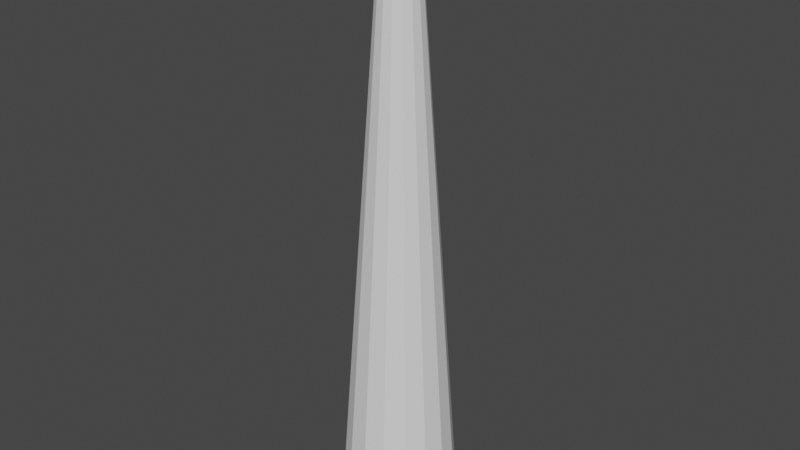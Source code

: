 # Source: cruncher.blend  (saved by Blender 2.90.8; exported with 4.5.12 LTS)
import bpy
from mathutils import Matrix  # noqa: F401  (used for matrix-valued properties, if any)

bpy.ops.wm.read_factory_settings(use_empty=True)
scene = bpy.context.scene
scene.name = 'Scene'

# ---- collections
col_collection = bpy.data.collections.new('Collection'); scene.collection.children.link(col_collection)

# ---- world
world_world = bpy.data.worlds.new('World'); scene.world = world_world
world_world.use_nodes = True; world_world.node_tree.nodes.clear()
_N = world_world.node_tree.nodes; _L = world_world.node_tree.links
n0 = _N.new('ShaderNodeOutputWorld'); n0.name = 'World Output'; n0.location = (300, 300)
n1 = _N.new('ShaderNodeBackground'); n1.name = 'Background'; n1.location = (10, 300)
n1.inputs[0].default_value = (0.05088, 0.05088, 0.05088, 1.0)
_L.new(n1.outputs[0], n0.inputs[0])
n0.is_active_output = True
world_world.color = (0.05088, 0.05088, 0.05088)
world_world.use_sun_shadow = False
world_world.sun_shadow_jitter_overblur = 0.0

# ---- meshes
me_circle = bpy.data.meshes.new('Circle')
me_circle.from_pydata([(0.0, 1.0, 0.3612), (-0.3827, 0.9239, 0.3612), (-0.7071, 0.7071, 0.3612), (-0.9239, 0.3827, 0.3612), (-1.0, -4.371e-08, 0.3612), (-0.9239, -0.3827, 0.3612), (-0.7071, -0.7071, 0.3612), (-0.3827, -0.9239, 0.3612), (-1.51e-07, -1.0, 0.3612), (0.3827, -0.9239, 0.3612), (0.7071, -0.7071, 0.3612), (0.9239, -0.3827, 0.3612), (1.0, 1.192e-08, 0.3612), (0.9239, 0.3827, 0.3612), (0.7071, 0.7071, 0.3612), (0.3827, 0.9239, 0.3612), (-2.702e-08, 0.2746, 10.42), (-0.1051, 0.2537, 10.42), (-0.1941, 0.1941, 10.42), (-0.2537, 0.1051, 10.42), (-0.2746, -3.894e-09, 10.42), (-0.2537, -0.1051, 10.42), (-0.1941, -0.1941, 10.42), (-0.1051, -0.2537, 10.42), (-6.848e-08, -0.2746, 10.42), (0.1051, -0.2537, 10.42), (0.1941, -0.1941, 10.42), (0.2537, -0.1051, 10.42), (0.2746, 1.138e-08, 10.42), (0.2537, 0.1051, 10.42), (0.1941, 0.1941, 10.42), (0.1051, 0.2537, 10.42), (-0.355, -8.308e-09, 9.303), (-0.4356, -1.273e-08, 8.186), (-0.5162, -1.716e-08, 7.068), (-0.5968, -2.158e-08, 5.951), (-0.6774, -2.6e-08, 4.833), (-0.758, -3.043e-08, 3.716), (-0.8386, -3.485e-08, 2.599), (-0.9192, -3.928e-08, 1.481), (-0.8492, -0.3518, 1.481), (-0.7748, -0.3209, 2.599), (-0.7003, -0.2901, 3.716), (-0.6258, -0.2592, 4.833), (-0.5514, -0.2284, 5.951), (-0.4769, -0.1975, 7.068), (-0.4024, -0.1667, 8.186), (-0.328, -0.1358, 9.303), (0.355, 1.144e-08, 9.303), (0.4356, 1.15e-08, 8.186), (0.5162, 1.156e-08, 7.068), (0.5968, 1.162e-08, 5.951), (0.6774, 1.168e-08, 4.833), (0.758, 1.174e-08, 3.716), (0.8386, 1.18e-08, 2.599), (0.9192, 1.186e-08, 1.481), (0.8492, 0.3518, 1.481), (0.7748, 0.3209, 2.599), (0.7003, 0.2901, 3.716), (0.6258, 0.2592, 4.833), (0.5514, 0.2284, 5.951), (0.4769, 0.1975, 7.068), (0.4024, 0.1667, 8.186), (0.328, 0.1358, 9.303), (-0.65, -0.65, 1.481), (-0.593, -0.593, 2.599), (-0.536, -0.536, 3.716), (-0.479, -0.479, 4.833), (-0.422, -0.422, 5.951), (-0.365, -0.365, 7.068), (-0.308, -0.308, 8.186), (-0.251, -0.251, 9.303), (0.65, 0.65, 1.481), (0.593, 0.593, 2.599), (0.536, 0.536, 3.716), (0.479, 0.479, 4.833), (0.422, 0.422, 5.951), (0.365, 0.365, 7.068), (0.308, 0.308, 8.186), (0.251, 0.251, 9.303), (-0.3518, -0.8492, 1.481), (-0.3209, -0.7748, 2.599), (-0.2901, -0.7003, 3.716), (-0.2592, -0.6258, 4.833), (-0.2284, -0.5514, 5.951), (-0.1975, -0.4769, 7.068), (-0.1667, -0.4024, 8.186), (-0.1358, -0.328, 9.303), (0.3518, 0.8492, 1.481), (0.3209, 0.7748, 2.599), (0.2901, 0.7003, 3.716), (0.2592, 0.6258, 4.833), (0.2284, 0.5514, 5.951), (0.1975, 0.4769, 7.068), (0.1667, 0.4024, 8.186), (0.1358, 0.328, 9.303), (-1.418e-07, -0.9192, 1.481), (-1.326e-07, -0.8386, 2.599), (-1.235e-07, -0.758, 3.716), (-1.143e-07, -0.6774, 4.833), (-1.051e-07, -0.5968, 5.951), (-9.597e-08, -0.5162, 7.068), (-8.68e-08, -0.4356, 8.186), (-7.763e-08, -0.355, 9.303), (-2.403e-08, 0.355, 9.303), (-2.103e-08, 0.4356, 8.186), (-1.802e-08, 0.5162, 7.068), (-1.502e-08, 0.5968, 5.951), (-1.202e-08, 0.6774, 4.833), (-9.015e-09, 0.758, 3.716), (-6.013e-09, 0.8386, 2.599), (-3.01e-09, 0.9192, 1.481), (-0.3518, 0.8492, 1.481), (-0.3209, 0.7748, 2.599), (-0.2901, 0.7003, 3.716), (-0.2592, 0.6258, 4.833), (-0.2284, 0.5514, 5.951), (-0.1975, 0.4769, 7.068), (-0.1667, 0.4024, 8.186), (-0.1358, 0.328, 9.303), (0.3518, -0.8492, 1.481), (0.3209, -0.7748, 2.599), (0.2901, -0.7003, 3.716), (0.2592, -0.6258, 4.833), (0.2284, -0.5514, 5.951), (0.1975, -0.4769, 7.068), (0.1667, -0.4024, 8.186), (0.1358, -0.328, 9.303), (-0.65, 0.65, 1.481), (-0.593, 0.593, 2.599), (-0.536, 0.536, 3.716), (-0.479, 0.479, 4.833), (-0.422, 0.422, 5.951), (-0.365, 0.365, 7.068), (-0.308, 0.308, 8.186), (-0.251, 0.251, 9.303), (0.65, -0.65, 1.481), (0.593, -0.593, 2.599), (0.536, -0.536, 3.716), (0.479, -0.479, 4.833), (0.422, -0.422, 5.951), (0.365, -0.365, 7.068), (0.308, -0.308, 8.186), (0.251, -0.251, 9.303), (-0.8492, 0.3518, 1.481), (-0.7748, 0.3209, 2.599), (-0.7003, 0.2901, 3.716), (-0.6258, 0.2592, 4.833), (-0.5514, 0.2284, 5.951), (-0.4769, 0.1975, 7.068), (-0.4024, 0.1667, 8.186), (-0.328, 0.1358, 9.303), (0.8492, -0.3518, 1.481), (0.7748, -0.3209, 2.599), (0.7003, -0.2901, 3.716), (0.6258, -0.2592, 4.833), (0.5514, -0.2284, 5.951), (0.4769, -0.1975, 7.068), (0.4024, -0.1667, 8.186), (0.328, -0.1358, 9.303), (-3.137e-08, 0.2115, 10.51), (-0.08094, 0.1954, 10.51), (-0.1496, 0.1496, 10.51), (-0.1954, 0.08094, 10.51), (-0.2115, -1.635e-09, 10.51), (-0.1954, -0.08094, 10.51), (-0.1496, -0.1496, 10.51), (-0.08094, -0.1954, 10.51), (-6.331e-08, -0.2115, 10.51), (0.08094, -0.1954, 10.51), (0.1496, -0.1496, 10.51), (0.1954, -0.08094, 10.51), (0.2115, 1.013e-08, 10.51), (0.1954, 0.08094, 10.51), (0.1496, 0.1496, 10.51), (0.08094, 0.1954, 10.51), (-3.456e-08, 0.1124, 10.57), (-0.04303, 0.1039, 10.57), (-0.07951, 0.07951, 10.57), (-0.1039, 0.04303, 10.57), (-0.1124, 8.758e-10, 10.57), (-0.1039, -0.04303, 10.57), (-0.07951, -0.07951, 10.57), (-0.04303, -0.1039, 10.57), (-5.154e-08, -0.1124, 10.57), (0.04303, -0.1039, 10.57), (0.07951, -0.07951, 10.57), (0.1039, -0.04303, 10.57), (0.1124, 7.131e-09, 10.57), (0.1039, 0.04303, 10.57), (0.07951, 0.07951, 10.57), (0.04303, 0.1039, 10.57), (-0.07598, 0.02938, 10.57), (-0.05963, -0.0247, 10.57), (-0.03295, -0.0745, 10.57), (-0.02329, 0.05622, 10.57), (-2.421e-08, 1.583e-08, 10.57), (0.02329, -0.05622, 10.57), (0.03295, 0.0745, 10.57), (0.05963, 0.0247, 10.57), (0.07598, -0.02938, 10.57), (-2.067e-08, 0.445, -0.00098), (-0.1703, 0.4111, -0.00098), (-0.3147, 0.3147, -0.00098), (-0.4111, 0.1703, -0.00098), (-0.445, -1.325e-08, -0.00098), (-0.4111, -0.1703, -0.00098), (-0.3147, -0.3147, -0.00098), (-0.1703, -0.4111, -0.00098), (-8.787e-08, -0.445, -0.00098), (0.1703, -0.4111, -0.00098), (0.3147, -0.3147, -0.00098), (0.4111, -0.1703, -0.00098), (0.445, 1.151e-08, -0.00098), (0.4111, 0.1703, -0.00098), (0.3147, 0.3147, -0.00098), (0.1703, 0.4111, -0.00098), (-0.007646, 0.3223, -0.00098), (-0.1806, 0.1806, -0.00098), (-0.3223, 0.007646, -0.00098), (0.1703, 0.1703, -0.00098), (-5.215e-08, -7.451e-09, -0.00098), (-0.1703, -0.1703, -0.00098), (0.3223, -0.007646, -0.00098), (0.1806, -0.1806, -0.00098), (0.007646, -0.3223, -0.00098)], [], [(32, 47, 21, 20), (48, 63, 29, 28), (47, 71, 22, 21), (63, 79, 30, 29), (71, 87, 23, 22), (79, 95, 31, 30), (87, 103, 24, 23), (104, 119, 17, 16), (95, 104, 16, 31), (103, 127, 25, 24), (119, 135, 18, 17), (127, 143, 26, 25), (135, 151, 19, 18), (143, 159, 27, 26), (151, 32, 20, 19), (159, 48, 28, 27), (11, 12, 55, 152), (152, 55, 54, 153), (153, 54, 53, 154), (154, 53, 52, 155), (155, 52, 51, 156), (156, 51, 50, 157), (157, 50, 49, 158), (158, 49, 48, 159), (3, 4, 39, 144), (144, 39, 38, 145), (145, 38, 37, 146), (146, 37, 36, 147), (147, 36, 35, 148), (148, 35, 34, 149), (149, 34, 33, 150), (150, 33, 32, 151), (10, 11, 152, 136), (136, 152, 153, 137), (137, 153, 154, 138), (138, 154, 155, 139), (139, 155, 156, 140), (140, 156, 157, 141), (141, 157, 158, 142), (142, 158, 159, 143), (2, 3, 144, 128), (128, 144, 145, 129), (129, 145, 146, 130), (130, 146, 147, 131), (131, 147, 148, 132), (132, 148, 149, 133), (133, 149, 150, 134), (134, 150, 151, 135), (9, 10, 136, 120), (120, 136, 137, 121), (121, 137, 138, 122), (122, 138, 139, 123), (123, 139, 140, 124), (124, 140, 141, 125), (125, 141, 142, 126), (126, 142, 143, 127), (1, 2, 128, 112), (112, 128, 129, 113), (113, 129, 130, 114), (114, 130, 131, 115), (115, 131, 132, 116), (116, 132, 133, 117), (117, 133, 134, 118), (118, 134, 135, 119), (8, 9, 120, 96), (96, 120, 121, 97), (97, 121, 122, 98), (98, 122, 123, 99), (99, 123, 124, 100), (100, 124, 125, 101), (101, 125, 126, 102), (102, 126, 127, 103), (15, 0, 111, 88), (88, 111, 110, 89), (89, 110, 109, 90), (90, 109, 108, 91), (91, 108, 107, 92), (92, 107, 106, 93), (93, 106, 105, 94), (94, 105, 104, 95), (0, 1, 112, 111), (111, 112, 113, 110), (110, 113, 114, 109), (109, 114, 115, 108), (108, 115, 116, 107), (107, 116, 117, 106), (106, 117, 118, 105), (105, 118, 119, 104), (7, 8, 96, 80), (80, 96, 97, 81), (81, 97, 98, 82), (82, 98, 99, 83), (83, 99, 100, 84), (84, 100, 101, 85), (85, 101, 102, 86), (86, 102, 103, 87), (14, 15, 88, 72), (72, 88, 89, 73), (73, 89, 90, 74), (74, 90, 91, 75), (75, 91, 92, 76), (76, 92, 93, 77), (77, 93, 94, 78), (78, 94, 95, 79), (6, 7, 80, 64), (64, 80, 81, 65), (65, 81, 82, 66), (66, 82, 83, 67), (67, 83, 84, 68), (68, 84, 85, 69), (69, 85, 86, 70), (70, 86, 87, 71), (13, 14, 72, 56), (56, 72, 73, 57), (57, 73, 74, 58), (58, 74, 75, 59), (59, 75, 76, 60), (60, 76, 77, 61), (61, 77, 78, 62), (62, 78, 79, 63), (5, 6, 64, 40), (40, 64, 65, 41), (41, 65, 66, 42), (42, 66, 67, 43), (43, 67, 68, 44), (44, 68, 69, 45), (45, 69, 70, 46), (46, 70, 71, 47), (12, 13, 56, 55), (55, 56, 57, 54), (54, 57, 58, 53), (53, 58, 59, 52), (52, 59, 60, 51), (51, 60, 61, 50), (50, 61, 62, 49), (49, 62, 63, 48), (4, 5, 40, 39), (39, 40, 41, 38), (38, 41, 42, 37), (37, 42, 43, 36), (36, 43, 44, 35), (35, 44, 45, 34), (34, 45, 46, 33), (33, 46, 47, 32), (26, 27, 171, 170), (19, 20, 164, 163), (27, 28, 172, 171), (20, 21, 165, 164), (28, 29, 173, 172), (21, 22, 166, 165), (29, 30, 174, 173), (22, 23, 167, 166), (30, 31, 175, 174), (23, 24, 168, 167), (16, 17, 161, 160), (31, 16, 160, 175), (24, 25, 169, 168), (17, 18, 162, 161), (25, 26, 170, 169), (18, 19, 163, 162), (163, 164, 180, 179), (171, 172, 188, 187), (164, 165, 181, 180), (172, 173, 189, 188), (165, 166, 182, 181), (173, 174, 190, 189), (166, 167, 183, 182), (174, 175, 191, 190), (167, 168, 184, 183), (160, 161, 177, 176), (175, 160, 176, 191), (168, 169, 185, 184), (161, 162, 178, 177), (169, 170, 186, 185), (162, 163, 179, 178), (170, 171, 187, 186), (180, 192, 178, 179), (192, 195, 177, 178), (195, 198, 176, 177), (198, 190, 191, 176), (181, 193, 192, 180), (193, 196, 195, 192), (196, 199, 198, 195), (199, 189, 190, 198), (182, 194, 193, 181), (194, 197, 196, 193), (197, 200, 199, 196), (200, 188, 189, 199), (183, 184, 194, 182), (184, 185, 197, 194), (185, 186, 200, 197), (186, 187, 188, 200), (3, 2, 203, 204), (11, 10, 211, 212), (4, 3, 204, 205), (12, 11, 212, 213), (5, 4, 205, 206), (13, 12, 213, 214), (6, 5, 206, 207), (14, 13, 214, 215), (7, 6, 207, 208), (15, 14, 215, 216), (8, 7, 208, 209), (1, 0, 201, 202), (0, 15, 216, 201), (9, 8, 209, 210), (2, 1, 202, 203), (10, 9, 210, 211), (201, 216, 217, 202), (216, 215, 220, 217), (215, 214, 223, 220), (214, 213, 212, 223), (202, 217, 218, 203), (217, 220, 221, 218), (220, 223, 224, 221), (223, 212, 211, 224), (203, 218, 219, 204), (218, 221, 222, 219), (221, 224, 225, 222), (224, 211, 210, 225), (204, 219, 206, 205), (219, 222, 207, 206), (222, 225, 208, 207), (225, 210, 209, 208)])
_uv = me_circle.uv_layers.new(name='UVMap')
_uv.uv.foreach_set('vector', [0.0, 0.0, 0.0, 0.0, 0.0, 0.0, 0.0, 0.0, 0.0, 0.0, 0.0, 0.0, 0.0, 0.0, 0.0, 0.0, 0.0, 0.0, 0.0, 0.0, 0.0, 0.0, 0.0, 0.0, 0.0, 0.0, 0.0, 0.0, 0.0, 0.0, 0.0, 0.0, 0.0, 0.0, 0.0, 0.0, 0.0, 0.0, 0.0, 0.0, 0.0, 0.0, 0.0, 0.0, 0.0, 0.0, 0.0, 0.0, 0.0, 0.0, 0.0, 0.0, 0.0, 0.0, 0.0, 0.0, 0.0, 0.0, 0.0, 0.0, 0.0, 0.0, 0.0, 0.0, 0.0, 0.0, 0.0, 0.0, 0.0, 0.0, 0.0, 0.0, 0.0, 0.0, 0.0, 0.0, 0.0, 0.0, 0.0, 0.0, 0.0, 0.0, 0.0, 0.0, 0.0, 0.0, 0.0, 0.0, 0.0, 0.0, 0.0, 0.0, 0.0, 0.0, 0.0, 0.0, 0.0, 0.0, 0.0, 0.0, 0.0, 0.0, 0.0, 0.0, 0.0, 0.0, 0.0, 0.0, 0.0, 0.0, 0.0, 0.0, 0.0, 0.0, 0.0, 0.0, 0.0, 0.0, 0.0, 0.0, 0.0, 0.0, 0.0, 0.0, 0.0, 0.0, 0.0, 0.0, 0.0, 0.0, 0.0, 0.0, 0.0, 0.0, 0.0, 0.0, 0.0, 0.0, 0.0, 0.0, 0.0, 0.0, 0.0, 0.0, 0.0, 0.0, 0.0, 0.0, 0.0, 0.0, 0.0, 0.0, 0.0, 0.0, 0.0, 0.0, 0.0, 0.0, 0.0, 0.0, 0.0, 0.0, 0.0, 0.0, 0.0, 0.0, 0.0, 0.0, 0.0, 0.0, 0.0, 0.0, 0.0, 0.0, 0.0, 0.0, 0.0, 0.0, 0.0, 0.0, 0.0, 0.0, 0.0, 0.0, 0.0, 0.0, 0.0, 0.0, 0.0, 0.0, 0.0, 0.0, 0.0, 0.0, 0.0, 0.0, 0.0, 0.0, 0.0, 0.0, 0.0, 0.0, 0.0, 0.0, 0.0, 0.0, 0.0, 0.0, 0.0, 0.0, 0.0, 0.0, 0.0, 0.0, 0.0, 0.0, 0.0, 0.0, 0.0, 0.0, 0.0, 0.0, 0.0, 0.0, 0.0, 0.0, 0.0, 0.0, 0.0, 0.0, 0.0, 0.0, 0.0, 0.0, 0.0, 0.0, 0.0, 0.0, 0.0, 0.0, 0.0, 0.0, 0.0, 0.0, 0.0, 0.0, 0.0, 0.0, 0.0, 0.0, 0.0, 0.0, 0.0, 0.0, 0.0, 0.0, 0.0, 0.0, 0.0, 0.0, 0.0, 0.0, 0.0, 0.0, 0.0, 0.0, 0.0, 0.0, 0.0, 0.0, 0.0, 0.0, 0.0, 0.0, 0.0, 0.0, 0.0, 0.0, 0.0, 0.0, 0.0, 0.0, 0.0, 0.0, 0.0, 0.0, 0.0, 0.0, 0.0, 0.0, 0.0, 0.0, 0.0, 0.0, 0.0, 0.0, 0.0, 0.0, 0.0, 0.0, 0.0, 0.0, 0.0, 0.0, 0.0, 0.0, 0.0, 0.0, 0.0, 0.0, 0.0, 0.0, 0.0, 0.0, 0.0, 0.0, 0.0, 0.0, 0.0, 0.0, 0.0, 0.0, 0.0, 0.0, 0.0, 0.0, 0.0, 0.0, 0.0, 0.0, 0.0, 0.0, 0.0, 0.0, 0.0, 0.0, 0.0, 0.0, 0.0, 0.0, 0.0, 0.0, 0.0, 0.0, 0.0, 0.0, 0.0, 0.0, 0.0, 0.0, 0.0, 0.0, 0.0, 0.0, 0.0, 0.0, 0.0, 0.0, 0.0, 0.0, 0.0, 0.0, 0.0, 0.0, 0.0, 0.0, 0.0, 0.0, 0.0, 0.0, 0.0, 0.0, 0.0, 0.0, 0.0, 0.0, 0.0, 0.0, 0.0, 0.0, 0.0, 0.0, 0.0, 0.0, 0.0, 0.0, 0.0, 0.0, 0.0, 0.0, 0.0, 0.0, 0.0, 0.0, 0.0, 0.0, 0.0, 0.0, 0.0, 0.0, 0.0, 0.0, 0.0, 0.0, 0.0, 0.0, 0.0, 0.0, 0.0, 0.0, 0.0, 0.0, 0.0, 0.0, 0.0, 0.0, 0.0, 0.0, 0.0, 0.0, 0.0, 0.0, 0.0, 0.0, 0.0, 0.0, 0.0, 0.0, 0.0, 0.0, 0.0, 0.0, 0.0, 0.0, 0.0, 0.0, 0.0, 0.0, 0.0, 0.0, 0.0, 0.0, 0.0, 0.0, 0.0, 0.0, 0.0, 0.0, 0.0, 0.0, 0.0, 0.0, 0.0, 0.0, 0.0, 0.0, 0.0, 0.0, 0.0, 0.0, 0.0, 0.0, 0.0, 0.0, 0.0, 0.0, 0.0, 0.0, 0.0, 0.0, 0.0, 0.0, 0.0, 0.0, 0.0, 0.0, 0.0, 0.0, 0.0, 0.0, 0.0, 0.0, 0.0, 0.0, 0.0, 0.0, 0.0, 0.0, 0.0, 0.0, 0.0, 0.0, 0.0, 0.0, 0.0, 0.0, 0.0, 0.0, 0.0, 0.0, 0.0, 0.0, 0.0, 0.0, 0.0, 0.0, 0.0, 0.0, 0.0, 0.0, 0.0, 0.0, 0.0, 0.0, 0.0, 0.0, 0.0, 0.0, 0.0, 0.0, 0.0, 0.0, 0.0, 0.0, 0.0, 0.0, 0.0, 0.0, 0.0, 0.0, 0.0, 0.0, 0.0, 0.0, 0.0, 0.0, 0.0, 0.0, 0.0, 0.0, 0.0, 0.0, 0.0, 0.0, 0.0, 0.0, 0.0, 0.0, 0.0, 0.0, 0.0, 0.0, 0.0, 0.0, 0.0, 0.0, 0.0, 0.0, 0.0, 0.0, 0.0, 0.0, 0.0, 0.0, 0.0, 0.0, 0.0, 0.0, 0.0, 0.0, 0.0, 0.0, 0.0, 0.0, 0.0, 0.0, 0.0, 0.0, 0.0, 0.0, 0.0, 0.0, 0.0, 0.0, 0.0, 0.0, 0.0, 0.0, 0.0, 0.0, 0.0, 0.0, 0.0, 0.0, 0.0, 0.0, 0.0, 0.0, 0.0, 0.0, 0.0, 0.0, 0.0, 0.0, 0.0, 0.0, 0.0, 0.0, 0.0, 0.0, 0.0, 0.0, 0.0, 0.0, 0.0, 0.0, 0.0, 0.0, 0.0, 0.0, 0.0, 0.0, 0.0, 0.0, 0.0, 0.0, 0.0, 0.0, 0.0, 0.0, 0.0, 0.0, 0.0, 0.0, 0.0, 0.0, 0.0, 0.0, 0.0, 0.0, 0.0, 0.0, 0.0, 0.0, 0.0, 0.0, 0.0, 0.0, 0.0, 0.0, 0.0, 0.0, 0.0, 0.0, 0.0, 0.0, 0.0, 0.0, 0.0, 0.0, 0.0, 0.0, 0.0, 0.0, 0.0, 0.0, 0.0, 0.0, 0.0, 0.0, 0.0, 0.0, 0.0, 0.0, 0.0, 0.0, 0.0, 0.0, 0.0, 0.0, 0.0, 0.0, 0.0, 0.0, 0.0, 0.0, 0.0, 0.0, 0.0, 0.0, 0.0, 0.0, 0.0, 0.0, 0.0, 0.0, 0.0, 0.0, 0.0, 0.0, 0.0, 0.0, 0.0, 0.0, 0.0, 0.0, 0.0, 0.0, 0.0, 0.0, 0.0, 0.0, 0.0, 0.0, 0.0, 0.0, 0.0, 0.0, 0.0, 0.0, 0.0, 0.0, 0.0, 0.0, 0.0, 0.0, 0.0, 0.0, 0.0, 0.0, 0.0, 0.0, 0.0, 0.0, 0.0, 0.0, 0.0, 0.0, 0.0, 0.0, 0.0, 0.0, 0.0, 0.0, 0.0, 0.0, 0.0, 0.0, 0.0, 0.0, 0.0, 0.0, 0.0, 0.0, 0.0, 0.0, 0.0, 0.0, 0.0, 0.0, 0.0, 0.0, 0.0, 0.0, 0.0, 0.0, 0.0, 0.0, 0.0, 0.0, 0.0, 0.0, 0.0, 0.0, 0.0, 0.0, 0.0, 0.0, 0.0, 0.0, 0.0, 0.0, 0.0, 0.0, 0.0, 0.0, 0.0, 0.0, 0.0, 0.0, 0.0, 0.0, 0.0, 0.0, 0.0, 0.0, 0.0, 0.0, 0.0, 0.0, 0.0, 0.0, 0.0, 0.0, 0.0, 0.0, 0.0, 0.0, 0.0, 0.0, 0.0, 0.0, 0.0, 0.0, 0.0, 0.0, 0.0, 0.0, 0.0, 0.0, 0.0, 0.0, 0.0, 0.0, 0.0, 0.0, 0.0, 0.0, 0.0, 0.0, 0.0, 0.0, 0.0, 0.0, 0.0, 0.0, 0.0, 0.0, 0.0, 0.0, 0.0, 0.0, 0.0, 0.0, 0.0, 0.0, 0.0, 0.0, 0.0, 0.0, 0.0, 0.0, 0.0, 0.0, 0.0, 0.0, 0.0, 0.0, 0.0, 0.0, 0.0, 0.0, 0.0, 0.0, 0.0, 0.0, 0.0, 0.0, 0.0, 0.0, 0.0, 0.0, 0.0, 0.0, 0.0, 0.0, 0.0, 0.0, 0.0, 0.0, 0.0, 0.0, 0.0, 0.0, 0.0, 0.0, 0.0, 0.0, 0.0, 0.0, 0.0, 0.0, 0.0, 0.0, 0.0, 0.0, 0.0, 0.0, 0.0, 0.0, 0.0, 0.0, 0.0, 0.0, 0.0, 0.0, 0.0, 0.0, 0.0, 0.0, 0.0, 0.0, 0.0, 0.0, 0.0, 0.0, 0.0, 0.0, 0.0, 0.0, 0.0, 0.0, 0.0, 0.0, 0.0, 0.0, 0.0, 0.0, 0.0, 0.0, 0.0, 0.0, 0.0, 0.0, 0.0, 0.0, 0.0, 0.0, 0.0, 0.0, 0.0, 0.0, 0.0, 0.0, 0.0, 0.0, 0.0, 0.0, 0.0, 0.0, 0.0, 0.0, 0.0, 0.0, 0.0, 0.0, 0.0, 0.0, 0.0, 0.0, 0.0, 0.0, 0.0, 0.0, 0.0, 0.0, 0.0, 0.0, 0.0, 0.0, 0.0, 0.0, 0.0, 0.0, 0.0, 0.0, 0.0, 0.0, 0.0, 0.0, 0.0, 0.0, 0.0, 0.0, 0.0, 0.0, 0.0, 0.0, 0.0, 0.0, 0.0, 0.0, 0.0, 0.0, 0.0, 0.0, 0.0, 0.0, 0.0, 0.0, 0.0, 0.0, 0.0, 0.0, 0.0, 0.0, 0.0, 0.0, 0.0, 0.0, 0.0, 0.0, 0.0, 0.0, 0.0, 0.0, 0.0, 0.0, 0.0, 0.0, 0.0, 0.0, 0.0, 0.0, 0.0, 0.0, 0.0, 0.0, 0.0, 0.0, 0.0, 0.0, 0.0, 0.0, 0.0, 0.0, 0.0, 0.0, 0.0, 0.0, 0.0, 0.0, 0.0, 0.0, 0.0, 0.0, 0.0, 0.0, 0.0, 0.0, 0.0, 0.0, 0.0, 0.0, 0.0, 0.0, 0.0, 0.0, 0.0, 0.0, 0.0, 0.0, 0.0, 0.0, 0.0, 0.0, 0.0, 0.0, 0.0, 0.0, 0.0, 0.0, 0.0, 0.0, 0.0, 0.0, 0.0, 0.0, 0.0, 0.0, 0.0, 0.0, 0.0, 0.0, 0.0, 0.0, 0.0, 0.0, 0.0, 0.0, 0.0, 0.0, 0.0, 0.0, 0.0, 0.0, 0.0, 0.0, 0.0, 0.0, 0.0, 0.0, 0.0, 0.0, 0.0, 0.0, 0.0, 0.0, 0.0, 0.0, 0.0, 0.0, 0.0, 0.0, 0.0, 0.0, 0.0, 0.0, 0.0, 0.0, 0.0, 0.0, 0.0, 0.0, 0.0, 0.0, 0.0, 0.0, 0.0, 0.0, 0.0, 0.0, 0.0, 0.0, 0.0, 0.0, 0.0, 0.0, 0.0, 0.0, 0.0, 0.0, 0.0, 0.0, 0.0, 0.0, 0.0, 0.0, 0.0, 0.0, 0.0, 0.0, 0.0, 0.0, 0.0, 0.0, 0.0, 0.0, 0.0, 0.0, 0.0, 0.0, 0.0, 0.0, 0.0, 0.0, 0.0, 0.0, 0.0, 0.0, 0.0, 0.0, 0.0, 0.0, 0.0, 0.0, 0.0, 0.0, 0.0, 0.0, 0.0, 0.0, 0.0, 0.0, 0.0, 0.0, 0.0, 0.0, 0.0, 0.0, 0.0, 0.0, 0.0, 0.0, 0.0, 0.0, 0.0, 0.0, 0.0, 0.0, 0.0, 0.0, 0.0, 0.0, 0.0, 0.0, 0.0, 0.0, 0.0, 0.0, 0.0, 0.0, 0.0, 0.0, 0.0, 0.0, 0.0, 0.0, 0.0, 0.0, 0.0, 0.0, 0.0, 0.0, 0.0, 0.0, 0.0, 0.0, 0.0, 0.0, 0.0, 0.0, 0.0, 0.0, 0.0, 0.0, 0.0, 0.0, 0.0, 0.0, 0.0, 0.0, 0.0, 0.0, 0.0, 0.0, 0.0, 0.0, 0.0, 0.0, 0.0, 0.0, 0.0, 0.0, 0.0, 0.0, 0.0, 0.0, 0.0, 0.0, 0.0, 0.0, 0.0, 0.0, 0.0, 0.0, 0.0, 0.0, 0.0, 0.0, 0.0, 0.0, 0.0, 0.0, 0.0, 0.0, 0.0, 0.0, 0.0, 0.0, 0.0, 0.0, 0.0, 0.0, 0.0, 0.0, 0.0, 0.0, 0.0, 0.0, 0.0, 0.0, 0.0, 0.0, 0.0, 0.0, 0.0, 0.0, 0.0, 0.0, 0.0, 0.0, 0.0, 0.0, 0.0, 0.0, 0.0, 0.0, 0.0, 0.0, 0.0, 0.0, 0.0, 0.0, 0.0, 0.0, 0.0, 0.0, 0.0, 0.0, 0.0, 0.0, 0.0, 0.0, 0.0, 0.0, 0.0, 0.0, 0.0, 0.0, 0.0, 0.0, 0.0, 0.0, 0.0, 0.0, 0.0, 0.0, 0.0, 0.0, 0.0, 0.0, 0.0, 0.0, 0.0, 0.0, 0.0, 0.0, 0.0, 0.0, 0.0, 0.0, 0.0, 0.0, 0.0, 0.0, 0.0, 0.0, 0.0, 0.0, 0.0, 0.0, 0.0, 0.0, 0.0, 0.0, 0.0, 0.0, 0.0, 0.0, 0.0, 0.0, 0.0, 0.0, 0.0, 0.0, 0.0, 0.0, 0.0, 0.0, 0.0, 0.0, 0.0, 0.0, 0.0, 0.0, 0.0, 0.0, 0.0, 0.0, 0.0, 0.0, 0.0, 0.0, 0.0, 0.0, 0.0, 0.0, 0.0, 0.0, 0.0, 0.0, 0.0, 0.0, 0.0, 0.0, 0.0, 0.0, 0.0, 0.0, 0.0, 0.0, 0.0, 0.0, 0.0, 0.0, 0.0, 0.0, 0.0, 0.0, 0.0, 0.0, 0.0, 0.0, 0.0, 0.0, 0.0, 0.0, 0.0, 0.0, 0.0, 0.0, 0.0, 0.0, 0.0, 0.0, 0.0, 0.0, 0.0, 0.0, 0.0, 0.0, 0.0, 0.0, 0.0, 0.0, 0.0, 0.0, 0.0, 0.0, 0.0, 0.0, 0.0, 0.0, 0.0, 0.0, 0.0, 0.0, 0.0, 0.0, 0.0, 0.0, 0.0, 0.0, 0.0, 0.0, 0.0, 0.0, 0.0, 0.0, 0.0, 0.0, 0.0, 0.0, 0.0, 0.0, 0.0, 0.0, 0.0, 0.0, 0.0, 0.0, 0.0, 0.0, 0.0, 0.0, 0.0, 0.0, 0.0, 0.0, 0.0, 0.0, 0.0, 0.0, 0.0, 0.0, 0.0, 0.0, 0.0, 0.0, 0.0, 0.0, 0.0, 0.0, 0.0, 0.0, 0.0, 0.0, 0.0, 0.0, 0.0, 0.0, 0.0, 0.0, 0.0, 0.0, 0.0, 0.0, 0.0, 0.0, 0.0, 0.0, 0.0, 0.0, 0.0, 0.0, 0.0, 0.0, 0.0, 0.0, 0.0, 0.0, 0.0, 0.0, 0.0, 0.0, 0.0, 0.0, 0.0, 0.0, 0.0, 0.0, 0.0, 0.0, 0.0, 0.0, 0.0, 0.0, 0.0, 0.0, 0.0, 0.0, 0.0, 0.0, 0.0, 0.0, 0.0, 0.0, 0.0, 0.0, 0.0, 0.0, 0.0, 0.0, 0.0, 0.0, 0.0, 0.0, 0.0, 0.0, 0.0, 0.0, 0.0, 0.0, 0.0, 0.0, 0.0, 0.0, 0.0, 0.0, 0.0, 0.0, 0.0, 0.0, 0.0, 0.0, 0.0, 0.0, 0.0, 0.0, 0.0, 0.0, 0.0, 0.0, 0.0, 0.0, 0.0, 0.0, 0.0, 0.0, 0.0, 0.0, 0.0, 0.0, 0.0, 0.0, 0.0, 0.0, 0.0, 0.0, 0.0, 0.0, 0.0, 0.0, 0.0, 0.0, 0.0, 0.0, 0.0, 0.0, 0.0, 0.0, 0.0, 0.0, 0.0, 0.0, 0.0, 0.0, 0.0, 0.0, 0.0, 0.0, 0.0, 0.0, 0.0, 0.0, 0.0, 0.0, 0.0, 0.0, 0.0, 0.0, 0.0, 0.0, 0.0, 0.0, 0.0, 0.0, 0.0, 0.0, 0.0, 0.0, 0.0, 0.0, 0.0, 0.0, 0.0, 0.0, 0.0, 0.0, 0.0, 0.0, 0.0, 0.0, 0.0, 0.0, 0.0, 0.0, 0.0, 0.0, 0.0, 0.0, 0.0, 0.0, 0.0, 0.0, 0.0, 0.0, 0.0, 0.0, 0.0, 0.0, 0.0, 0.0, 0.0, 0.0, 0.0, 0.0, 0.0, 0.0, 0.0, 0.0, 0.0, 0.0, 0.0, 0.0, 0.0, 0.0, 0.0, 0.0, 0.0, 0.0, 0.0, 0.0, 0.0, 0.0, 0.0, 0.0, 0.0, 0.0, 0.0, 0.0, 0.0, 0.0, 0.0, 0.0, 0.0, 0.0, 0.0, 0.0, 0.0, 0.0, 0.0, 0.0, 0.0, 0.0, 0.0, 0.0, 0.0, 0.0, 0.0, 0.0, 0.0, 0.0, 0.0, 0.0, 0.0, 0.0, 0.0, 0.0, 0.0, 0.0, 0.0, 0.0, 0.0, 0.0, 0.0, 0.0, 0.0, 0.0, 0.0, 0.0, 0.0, 0.0, 0.0, 0.0, 0.0, 0.0, 0.0, 0.0, 0.0, 0.0, 0.0, 0.0, 0.0, 0.0, 0.0, 0.0, 0.0, 0.0, 0.0, 0.0, 0.0, 0.0, 0.0, 0.0, 0.0, 0.0, 0.0, 0.0, 0.0, 0.0, 0.0, 0.0, 0.0, 0.0, 0.0, 0.0, 0.0, 0.0, 0.0, 0.0])
me_circle.use_remesh_fix_poles = True
me_circle.use_remesh_preserve_attributes = False
me_circle.use_mirror_vertex_groups = False
me_circle.update()
arm_armature_001 = bpy.data.armatures.new('Armature.001')  # bones are not reproduced

# ---- objects
ob_circle = bpy.data.objects.new('Circle', me_circle)
ob_armature = bpy.data.objects.new('Armature', arm_armature_001)

# ---- transforms, parenting, visibility, modifiers, constraints
ob_circle.parent = ob_armature
ob_circle.matrix_parent_inverse = Matrix(((0.4976, -0.0, 0.0, -0.0), (-0.0, 0.4976, -0.0, 0.0), (0.0, -0.0, 0.4976, -0.0), (-0.0, 0.0, -0.0, 1.0)))
ob_circle.location = (0.0, 0.0, 0.0)
ob_circle.lineart.crease_threshold = 0.0
_vg = ob_circle.vertex_groups.new(name='Bone')
for _i, _w in zip([0, 1, 2, 3, 4, 5, 6, 7, 8, 9, 10, 11, 12, 13, 14, 15, 38, 39, 40, 41, 54, 55, 56, 57, 64, 65, 72, 73, 80, 81, 88, 89, 96, 97, 110, 111, 112, 113, 120, 121, 128, 129, 136, 137, 144, 145, 152, 153, 201, 202, 203, 204, 205, 206, 207, 208, 209, 210, 211, 212, 213, 214, 215, 216, 217, 218, 219, 220, 221, 222, 223, 224, 225], [0.9795, 0.9795, 0.9795, 0.9795, 0.9795, 0.9795, 0.9795, 0.9795, 0.9795, 0.9795, 0.9795, 0.9795, 0.9795, 0.9795, 0.9795, 0.9795, 0.1032, 0.8893, 0.8893, 0.1032, 0.1032, 0.8893, 0.8893, 0.1032, 0.8893, 0.1032, 0.8893, 0.1032, 0.8893, 0.1032, 0.8893, 0.1032, 0.8893, 0.1032, 0.1032, 0.8893, 0.8893, 0.1032, 0.8893, 0.1032, 0.8893, 0.1032, 0.8893, 0.1032, 0.8893, 0.1032, 0.8893, 0.1032, 0.9942, 0.9941, 0.9942, 0.9942, 0.994, 0.9942, 0.9942, 0.9942, 0.9942, 0.9941, 0.9942, 0.9942, 0.994, 0.9942, 0.9942, 0.9942, 0.9957, 0.9967, 0.9956, 0.9969, 1.0, 0.9969, 0.9956, 0.9967, 0.9957]): _vg.add([_i], _w, 'REPLACE')
_vg = ob_circle.vertex_groups.new(name='Bone.001')
for _i, _w in zip([36, 37, 38, 39, 40, 41, 42, 43, 52, 53, 54, 55, 56, 57, 58, 59, 64, 65, 66, 67, 72, 73, 74, 75, 80, 81, 82, 83, 88, 89, 90, 91, 96, 97, 98, 99, 108, 109, 110, 111, 112, 113, 114, 115, 120, 121, 122, 123, 128, 129, 130, 131, 136, 137, 138, 139, 144, 145, 146, 147, 152, 153, 154, 155], [0.07475, 0.9073, 0.8881, 0.1097, 0.1097, 0.8881, 0.9073, 0.07475, 0.07475, 0.9073, 0.8881, 0.1097, 0.1097, 0.8881, 0.9073, 0.07475, 0.1097, 0.8881, 0.9073, 0.07475, 0.1097, 0.8881, 0.9073, 0.07475, 0.1097, 0.8881, 0.9073, 0.07475, 0.1097, 0.8881, 0.9073, 0.07475, 0.1097, 0.8881, 0.9073, 0.07475, 0.07475, 0.9073, 0.8881, 0.1097, 0.1097, 0.8881, 0.9073, 0.07475, 0.1097, 0.8881, 0.9073, 0.07475, 0.1097, 0.8881, 0.9073, 0.07475, 0.1097, 0.8881, 0.9073, 0.07475, 0.1097, 0.8881, 0.9073, 0.07475, 0.1097, 0.8881, 0.9073, 0.07475]): _vg.add([_i], _w, 'REPLACE')
_vg = ob_circle.vertex_groups.new(name='Bone.002')
for _i, _w in zip([34, 35, 36, 37, 42, 43, 44, 45, 50, 51, 52, 53, 58, 59, 60, 61, 66, 67, 68, 69, 74, 75, 76, 77, 82, 83, 84, 85, 90, 91, 92, 93, 98, 99, 100, 101, 106, 107, 108, 109, 114, 115, 116, 117, 122, 123, 124, 125, 130, 131, 132, 133, 138, 139, 140, 141, 146, 147, 148, 149, 154, 155, 156, 157], [0.04751, 0.9395, 0.9203, 0.08212, 0.08212, 0.9203, 0.9395, 0.04751, 0.04751, 0.9395, 0.9203, 0.08212, 0.08212, 0.9203, 0.9395, 0.04751, 0.08212, 0.9203, 0.9395, 0.04751, 0.08212, 0.9203, 0.9395, 0.04751, 0.08212, 0.9203, 0.9395, 0.04751, 0.08212, 0.9203, 0.9395, 0.04751, 0.08212, 0.9203, 0.9395, 0.04751, 0.04751, 0.9395, 0.9203, 0.08212, 0.08212, 0.9203, 0.9395, 0.04751, 0.08212, 0.9203, 0.9395, 0.04751, 0.08212, 0.9203, 0.9395, 0.04751, 0.08212, 0.9203, 0.9395, 0.04751, 0.08212, 0.9203, 0.9395, 0.04751, 0.08212, 0.9203, 0.9395, 0.04751]): _vg.add([_i], _w, 'REPLACE')
_vg = ob_circle.vertex_groups.new(name='Bone.003')
_vg = ob_circle.vertex_groups.new(name='Bone.004')
for _i, _w in zip([33, 34, 35, 44, 45, 46, 49, 50, 51, 60, 61, 62, 68, 69, 70, 76, 77, 78, 84, 85, 86, 92, 93, 94, 100, 101, 102, 105, 106, 107, 116, 117, 118, 124, 125, 126, 132, 133, 134, 140, 141, 142, 148, 149, 150, 156, 157, 158], [0.01989, 0.9082, 0.05295, 0.05295, 0.9082, 0.01989, 0.01989, 0.9082, 0.05295, 0.05295, 0.9082, 0.01989, 0.05295, 0.9082, 0.01989, 0.05295, 0.9082, 0.01989, 0.05295, 0.9082, 0.01989, 0.05295, 0.9082, 0.01989, 0.05295, 0.9082, 0.01989, 0.01989, 0.9082, 0.05295, 0.05295, 0.9082, 0.01989, 0.05295, 0.9082, 0.01989, 0.05295, 0.9082, 0.01989, 0.05295, 0.9082, 0.01989, 0.05295, 0.9082, 0.01989, 0.05295, 0.9082, 0.01989]): _vg.add([_i], _w, 'REPLACE')
_vg = ob_circle.vertex_groups.new(name='Bone.005')
for _i, _w in zip([33, 34, 45, 46, 49, 50, 61, 62, 69, 70, 77, 78, 85, 86, 93, 94, 101, 102, 105, 106, 117, 118, 125, 126, 133, 134, 141, 142, 149, 150, 157, 158], [0.932, 0.03283, 0.03283, 0.932, 0.932, 0.03283, 0.03283, 0.932, 0.03283, 0.932, 0.03283, 0.932, 0.03283, 0.932, 0.03283, 0.932, 0.03283, 0.932, 0.932, 0.03283, 0.03283, 0.932, 0.03283, 0.932, 0.03283, 0.932, 0.03283, 0.932, 0.03283, 0.932, 0.03283, 0.932]): _vg.add([_i], _w, 'REPLACE')
_vg = ob_circle.vertex_groups.new(name='Bone.006')
for _i, _w in zip([16, 17, 18, 19, 20, 21, 22, 23, 24, 25, 26, 27, 28, 29, 30, 31, 32, 33, 46, 47, 48, 49, 62, 63, 70, 71, 78, 79, 86, 87, 94, 95, 102, 103, 104, 105, 118, 119, 126, 127, 134, 135, 142, 143, 150, 151, 158, 159, 160, 161, 162, 163, 164, 165, 166, 167, 168, 169, 170, 171, 172, 173, 174, 175, 176, 177, 178, 179, 180, 181, 182, 183, 184, 185, 186, 187, 188, 189, 190, 191, 192, 193, 194, 195, 196, 197, 198, 199, 200], [0.9976, 0.9976, 0.9976, 0.9976, 0.9976, 0.9976, 0.9976, 0.9976, 0.9976, 0.9976, 0.9976, 0.9976, 0.9976, 0.9976, 0.9976, 0.9976, 0.9741, 0.01232, 0.01232, 0.9741, 0.9741, 0.01232, 0.01232, 0.9741, 0.01232, 0.9741, 0.01232, 0.9741, 0.01232, 0.9741, 0.01232, 0.9741, 0.01232, 0.9741, 0.9741, 0.01232, 0.01232, 0.9741, 0.01232, 0.9741, 0.01232, 0.9741, 0.01232, 0.9741, 0.01232, 0.9741, 0.01232, 0.9741, 0.998, 0.998, 0.998, 0.998, 0.998, 0.998, 0.998, 0.998, 0.998, 0.998, 0.998, 0.998, 0.998, 0.998, 0.998, 0.998, 0.9982, 0.9982, 0.9982, 0.9982, 0.9982, 0.9982, 0.9982, 0.9982, 0.9982, 0.9982, 0.9982, 0.9982, 0.9982, 0.9982, 0.9982, 0.9982, 0.9983, 0.9983, 0.9983, 0.9983, 0.9983, 0.9983, 0.9983, 0.9983, 0.9983]): _vg.add([_i], _w, 'REPLACE')
_m = ob_circle.modifiers.new('Armature', 'ARMATURE')
_m.object = ob_armature
ob_armature.location = (0.0, 0.0, 0.0)
ob_armature.scale = (2.01, 2.01, 2.01)
ob_armature.lineart.crease_threshold = 0.0

# ---- collection membership
col_collection.objects.link(ob_circle)
col_collection.objects.link(ob_armature)

# ---- scene / render settings (as saved in the file)
scene.frame_start = 1; scene.frame_end = 250; scene.frame_set(66)
scene.render.engine = 'BLENDER_EEVEE_NEXT'
scene.cycles.use_denoising = False
scene.cycles.samples = 128
scene.cycles.sampling_pattern = 'TABULATED_SOBOL'
scene.cycles.use_adaptive_sampling = False
scene.cycles.use_light_tree = False
scene.view_settings.view_transform = 'Filmic'
bpy.context.view_layer.update()

# ---- added for rendering (the .blend has no active camera and no usable light): camera, sun
cam_auto = bpy.data.cameras.new('AutoCamera')
cam_auto.lens = 50.0
cam_auto.sensor_width = 36.0
cam_auto.clip_end = 1000.0
ob_auto_camera = bpy.data.objects.new('AutoCamera', cam_auto)
scene.collection.objects.link(ob_auto_camera)
ob_auto_camera.location = (10.1277, -12.1532, 13.3884)
ob_auto_camera.rotation_euler = (1.09748, -7.21219e-08, 0.694738)
scene.camera = ob_auto_camera
light_auto_sun = bpy.data.lights.new('AutoSun', 'SUN')
light_auto_sun.energy = 3.0
light_auto_sun.angle = 0.0523599
ob_auto_sun = bpy.data.objects.new('AutoSun', light_auto_sun)
scene.collection.objects.link(ob_auto_sun)
ob_auto_sun.rotation_euler = (0.872665, 0.174533, 0.523599)
bpy.context.view_layer.update()
